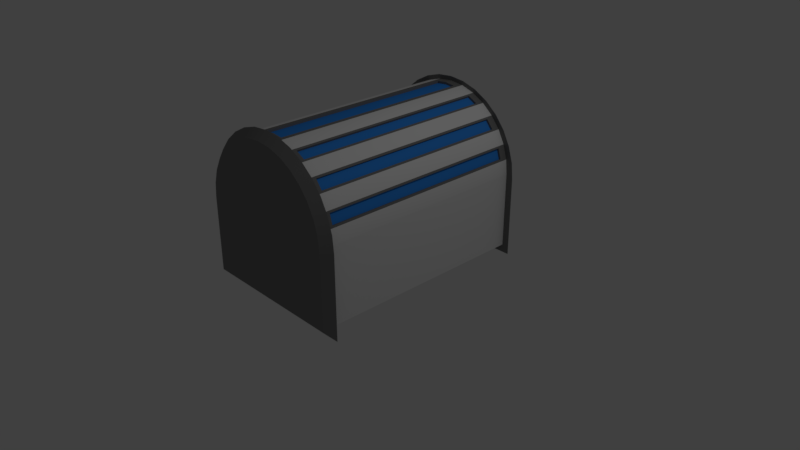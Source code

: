 # Source: Lab.blend  (saved by Blender 2.79.0; exported with 4.5.12 LTS)
import bpy
from mathutils import Matrix  # noqa: F401  (used for matrix-valued properties, if any)

bpy.ops.wm.read_factory_settings(use_empty=True)
scene = bpy.context.scene
scene.name = 'Scene'

# ---- collections
col_collection_1 = bpy.data.collections.new('Collection 1'); scene.collection.children.link(col_collection_1)

# ---- materials (node trees are filled in below, after node groups)
mat_material = bpy.data.materials.new('Material')
mat_material.alpha_threshold = 0.0
mat_material.use_transparent_shadow = False
mat_material.roughness = 0.5
mat_material.specular_intensity = 0.0
mat_material.line_color = (0.0, 0.0, 0.0, 1.0)
mat_window = bpy.data.materials.new('Window')
mat_window.alpha_threshold = 0.0
mat_window.use_transparent_shadow = False
mat_window.diffuse_color = (0.03698, 0.2551, 0.8, 1.0)
mat_window.roughness = 0.5
mat_window.specular_intensity = 0.0
mat_detail = bpy.data.materials.new('Detail')
mat_detail.alpha_threshold = 0.0
mat_detail.use_transparent_shadow = False
mat_detail.diffuse_color = (0.1902, 0.1902, 0.1902, 1.0)
mat_detail.roughness = 0.5
mat_detail.specular_intensity = 0.0
mat_roof = bpy.data.materials.new('Roof')
mat_roof.alpha_threshold = 0.0
mat_roof.use_transparent_shadow = False
mat_roof.diffuse_color = (0.214, 0.214, 0.214, 1.0)
mat_roof.roughness = 0.5
mat_roof.specular_intensity = 0.0

# ---- material node trees

# ---- world
world_world = bpy.data.worlds.new('World'); scene.world = world_world
world_world.color = (0.05088, 0.05088, 0.05088)
world_world.use_sun_shadow = False
world_world.sun_shadow_jitter_overblur = 0.0
world_world.cycles.sampling_method = 'MANUAL'

# ---- cameras
cam_camera = bpy.data.cameras.new('Camera')
cam_camera.clip_end = 100.0
cam_camera.lens = 35.0
cam_camera.sensor_width = 32.0
cam_camera.sensor_height = 18.0
cam_camera.ortho_scale = 7.314
cam_camera.dof.focus_distance = 0.0
cam_camera.dof.aperture_fstop = 128.0

# ---- lights
light_lamp = bpy.data.lights.new('Lamp', 'POINT')
light_lamp.transmission_factor = 0.0
light_lamp.cutoff_distance = 30.0
light_lamp.energy = 100.0
light_lamp.shadow_buffer_clip_start = 1.001
light_lamp.shadow_soft_size = 0.1
light_lamp.shadow_maximum_resolution = 0.006
light_lamp.use_absolute_resolution = True

# ---- meshes
me_cube = bpy.data.meshes.new('Cube')
me_cube.from_pydata([(-1.0, 1.449, -0.003904), (-1.0, -1.451, -0.003905), (-0.9808, 1.449, 0.1912), (-0.9808, -1.451, 0.1912), (-0.9239, 1.449, 0.3788), (-0.9239, -1.451, 0.3788), (-0.8315, 1.449, 0.5517), (-0.8315, -1.451, 0.5517), (-0.7071, 1.449, 0.7032), (-0.7071, -1.451, 0.7032), (-0.5556, 1.449, 0.8276), (-0.5556, -1.451, 0.8276), (-0.3827, 1.449, 0.92), (-0.3827, -1.451, 0.92), (-0.1951, 1.449, 0.9769), (-0.1951, -1.451, 0.9769), (-3.258e-07, 1.449, 0.9961), (-3.258e-07, -1.451, 0.9961), (0.1951, 1.449, 0.9769), (0.1951, -1.451, 0.9769), (0.3827, 1.449, 0.92), (0.3827, -1.451, 0.92), (0.5556, 1.449, 0.8276), (0.5556, -1.451, 0.8276), (0.7071, 1.449, 0.7032), (0.7071, -1.451, 0.7032), (0.8315, 1.449, 0.5517), (0.8315, -1.451, 0.5517), (0.9239, 1.449, 0.3788), (0.9239, -1.451, 0.3788), (0.9808, 1.449, 0.1912), (0.9808, -1.451, 0.1912), (1.0, 1.449, -0.003903), (1.0, -1.451, -0.003904), (1.0, -1.451, -1.004), (1.0, 1.449, -1.004), (-1.0, -1.451, -1.004), (-1.0, 1.449, -1.004), (-0.9728, 1.349, 0.2174), (-0.9728, -1.351, 0.2174), (-0.9318, 1.349, 0.3525), (-0.9318, -1.351, 0.3525), (-0.8141, 1.349, 0.5729), (-0.8141, -1.351, 0.5729), (-0.7245, 1.349, 0.682), (-0.7245, -1.351, 0.682), (-0.5314, 1.349, 0.8405), (-0.5314, -1.351, 0.8405), (-0.4069, 1.349, 0.907), (-0.4069, -1.351, 0.907), (-0.1405, 1.349, 0.9796), (-0.1405, -1.351, 0.9796), (-3.254e-07, 1.349, 0.9934), (-3.254e-07, -1.351, 0.9934), (0.1405, 1.349, 0.9796), (0.1405, -1.351, 0.9796), (0.4069, 1.349, 0.907), (0.4069, -1.351, 0.907), (0.5314, 1.349, 0.8405), (0.5314, -1.351, 0.8405), (0.7245, 1.349, 0.682), (0.7245, -1.351, 0.682), (0.8141, 1.349, 0.5729), (0.8141, -1.351, 0.5729), (0.9318, 1.349, 0.3525), (0.9318, -1.351, 0.3525), (0.9728, 1.349, 0.2174), (0.9728, -1.351, 0.2174), (-0.9441, 1.349, 0.2087), (-0.9441, -1.351, 0.2087), (-0.9031, 1.349, 0.3438), (-0.9031, -1.351, 0.3438), (-0.7909, 1.349, 0.5538), (-0.7909, -1.351, 0.5538), (-0.7013, 1.349, 0.663), (-0.7013, -1.351, 0.663), (-0.5172, 1.349, 0.814), (-0.5172, -1.351, 0.814), (-0.3927, 1.349, 0.8806), (-0.3927, -1.351, 0.8806), (-0.1405, 1.349, 0.9496), (-0.1405, -1.351, 0.9496), (-3.254e-07, 1.349, 0.9634), (-3.254e-07, -1.351, 0.9634), (0.1405, 1.349, 0.9496), (0.1405, -1.351, 0.9496), (0.3927, 1.349, 0.8806), (0.3927, -1.351, 0.8806), (0.5172, 1.349, 0.814), (0.5172, -1.351, 0.814), (0.7013, 1.349, 0.663), (0.7013, -1.351, 0.663), (0.7909, 1.349, 0.5539), (0.7909, -1.351, 0.5538), (0.9031, 1.349, 0.3438), (0.9031, -1.351, 0.3438), (0.9441, 1.349, 0.2087), (0.9441, -1.351, 0.2087), (-0.1756, 1.549, 0.8837), (-0.3444, 1.549, 0.8325), (-0.5, 1.549, 0.7493), (-0.6364, 1.549, 0.6374), (-0.7483, 1.549, 0.501), (-0.8315, 1.549, 0.3454), (-0.8827, 1.549, 0.1765), (-0.9, 1.549, 0.000958), (-2.903e-07, 1.549, 0.901), (0.1756, 1.549, 0.8837), (0.3444, 1.549, 0.8325), (0.5, 1.549, 0.7493), (0.6364, 1.549, 0.6374), (0.7483, 1.549, 0.501), (0.8315, 1.549, 0.3454), (0.8827, 1.549, 0.1765), (0.9, 1.549, 0.0009588), (-0.9, 1.549, -0.8605), (0.9, 1.549, -0.8605), (-1.1, 1.444, -0.04491), (-1.079, 1.444, 0.1697), (-1.016, 1.444, 0.376), (-0.9146, 1.444, 0.5662), (-0.7778, 1.444, 0.7329), (-0.6111, 1.444, 0.8697), (-0.421, 1.444, 0.9714), (-0.2146, 1.444, 1.034), (-3.459e-07, 1.444, 1.055), (0.2146, 1.444, 1.034), (0.421, 1.444, 0.9714), (0.6111, 1.444, 0.8697), (0.7778, 1.444, 0.7329), (0.9146, 1.444, 0.5662), (1.016, 1.444, 0.376), (1.079, 1.444, 0.1697), (1.1, 1.444, -0.04491), (-1.1, 1.444, -1.106), (1.1, 1.444, -1.106), (0.1931, 1.554, 0.9314), (0.55, 1.554, 0.7836), (0.7, 1.554, 0.6605), (0.3789, 1.554, 0.8751), (-3.068e-07, 1.554, 0.9504), (-0.1931, 1.554, 0.9314), (-0.3789, 1.554, 0.8751), (-0.55, 1.554, 0.7836), (-0.7, 1.554, 0.6605), (-0.8232, 1.554, 0.5105), (-0.9146, 1.554, 0.3393), (-0.971, 1.554, 0.1536), (-0.99, 1.554, -0.03956), (0.8232, 1.554, 0.5105), (0.9146, 1.554, 0.3393), (0.971, 1.554, 0.1536), (0.99, 1.554, -0.03956), (-0.99, 1.554, -0.991), (0.99, 1.554, -0.991), (-0.1756, -1.551, 0.8837), (-0.3444, -1.551, 0.8325), (-0.5, -1.551, 0.7493), (-0.6364, -1.551, 0.6374), (-0.7483, -1.551, 0.501), (-0.8315, -1.551, 0.3454), (-0.9, -1.551, 0.0009578), (-0.8827, -1.551, 0.1765), (-2.907e-07, -1.551, 0.901), (0.1756, -1.551, 0.8837), (0.3444, -1.551, 0.8325), (0.5, -1.551, 0.7493), (0.6364, -1.551, 0.6374), (0.7483, -1.551, 0.501), (0.8315, -1.551, 0.3454), (0.8827, -1.551, 0.1765), (0.9, -1.551, 0.0009586), (0.9, -1.551, -0.899), (-0.9, -1.551, -0.899), (-1.079, -1.446, 0.1697), (-1.1, -1.446, -0.04491), (-1.016, -1.446, 0.376), (-0.9146, -1.446, 0.5662), (-0.7778, -1.446, 0.7329), (-0.6111, -1.446, 0.8697), (-0.421, -1.446, 0.9714), (-0.2146, -1.446, 1.034), (-3.437e-07, -1.446, 1.055), (0.2146, -1.446, 1.034), (0.421, -1.446, 0.9714), (0.6111, -1.446, 0.8697), (0.7778, -1.446, 0.7329), (0.9146, -1.446, 0.5662), (1.016, -1.446, 0.376), (1.079, -1.446, 0.1697), (1.1, -1.446, -0.04491), (1.1, -1.446, -1.145), (-1.1, -1.446, -1.145), (-0.99, -1.556, -0.03957), (0.7, -1.556, 0.6605), (0.55, -1.556, 0.7836), (0.3789, -1.556, 0.8751), (0.1931, -1.556, 0.9314), (-3.051e-07, -1.556, 0.9504), (-0.1931, -1.556, 0.9314), (-0.3789, -1.556, 0.8751), (-0.55, -1.556, 0.7836), (-0.7, -1.556, 0.6605), (-0.8232, -1.556, 0.5104), (-0.9146, -1.556, 0.3393), (-0.971, -1.556, 0.1536), (0.8232, -1.556, 0.5105), (0.9146, -1.556, 0.3393), (0.971, -1.556, 0.1536), (0.99, -1.556, -0.03956), (0.99, -1.556, -1.03), (-0.99, -1.556, -1.03)], [], [(36, 37, 35, 34), (173, 161, 193, 211), (3, 2, 0, 1), (7, 9, 45, 43), (7, 6, 4, 5), (26, 24, 60, 62), (11, 10, 8, 9), (8, 6, 42, 44), (15, 14, 12, 13), (15, 17, 53, 51), (24, 25, 61, 60), (21, 20, 18, 19), (6, 7, 43, 42), (25, 24, 22, 23), (16, 14, 50, 52), (29, 28, 26, 27), (14, 15, 51, 50), (33, 32, 30, 31), (1, 0, 37, 36), (0, 2, 118, 117), (163, 164, 197, 198), (102, 103, 146, 145), (32, 33, 34, 35), (55, 54, 84, 85), (42, 43, 73, 72), (53, 55, 85, 83), (67, 66, 96, 97), (41, 40, 70, 71), (54, 52, 82, 84), (65, 67, 97, 95), (39, 41, 71, 69), (25, 27, 63, 61), (18, 16, 52, 54), (9, 8, 44, 45), (27, 26, 62, 63), (17, 19, 55, 53), (19, 18, 54, 55), (10, 11, 47, 46), (28, 29, 65, 64), (12, 10, 46, 48), (30, 28, 64, 66), (2, 3, 39, 38), (20, 21, 57, 56), (11, 13, 49, 47), (29, 31, 67, 65), (4, 2, 38, 40), (22, 20, 56, 58), (13, 12, 48, 49), (31, 30, 66, 67), (3, 5, 41, 39), (21, 23, 59, 57), (5, 4, 40, 41), (23, 22, 58, 59), (71, 70, 68, 69), (75, 74, 72, 73), (79, 78, 76, 77), (83, 82, 80, 81), (85, 84, 82, 83), (89, 88, 86, 87), (93, 92, 90, 91), (97, 96, 94, 95), (44, 42, 72, 74), (56, 57, 87, 86), (43, 45, 75, 73), (58, 56, 86, 88), (45, 44, 74, 75), (57, 59, 89, 87), (46, 47, 77, 76), (59, 58, 88, 89), (48, 46, 76, 78), (60, 61, 91, 90), (47, 49, 79, 77), (62, 60, 90, 92), (49, 48, 78, 79), (61, 63, 93, 91), (50, 51, 81, 80), (63, 62, 92, 93), (52, 50, 80, 82), (38, 39, 69, 68), (64, 65, 95, 94), (51, 53, 83, 81), (40, 38, 68, 70), (66, 64, 94, 96), (26, 28, 131, 130), (8, 10, 122, 121), (35, 37, 134, 135), (101, 102, 145, 144), (114, 105, 104, 103, 102, 101, 100, 99, 98, 106, 107, 108, 109, 110, 111, 112, 113), (105, 114, 116, 115), (100, 101, 144, 143), (16, 18, 126, 125), (99, 100, 143, 142), (24, 26, 130, 129), (6, 8, 121, 120), (32, 35, 135, 133), (98, 99, 142, 141), (115, 116, 154, 153), (37, 0, 117, 134), (106, 98, 141, 140), (14, 16, 125, 124), (116, 114, 152, 154), (107, 106, 140, 136), (130, 131, 150, 149), (125, 126, 136, 140), (134, 117, 148, 153), (128, 129, 138, 137), (123, 124, 141, 142), (118, 119, 146, 147), (133, 135, 154, 152), (121, 122, 143, 144), (126, 127, 139, 136), (131, 132, 151, 150), (119, 120, 145, 146), (124, 125, 140, 141), (129, 130, 149, 138), (117, 118, 147, 148), (135, 134, 153, 154), (122, 123, 142, 143), (127, 128, 137, 139), (132, 133, 152, 151), (120, 121, 144, 145), (18, 20, 127, 126), (103, 104, 147, 146), (104, 105, 148, 147), (10, 12, 123, 122), (28, 30, 132, 131), (111, 110, 138, 149), (2, 4, 119, 118), (20, 22, 128, 127), (112, 111, 149, 150), (110, 109, 137, 138), (113, 112, 150, 151), (12, 14, 124, 123), (109, 108, 139, 137), (30, 32, 133, 132), (114, 113, 151, 152), (108, 107, 136, 139), (4, 6, 120, 119), (22, 24, 129, 128), (105, 115, 153, 148), (29, 27, 187, 188), (171, 172, 210, 209), (11, 9, 178, 179), (36, 34, 191, 192), (161, 171, 170, 169, 168, 167, 166, 165, 164, 163, 155, 156, 157, 158, 159, 160, 162), (171, 161, 173, 172), (164, 165, 196, 197), (170, 171, 209, 208), (19, 17, 182, 183), (165, 166, 195, 196), (169, 170, 208, 207), (1, 36, 192, 175), (166, 167, 194, 195), (27, 25, 186, 187), (168, 169, 207, 206), (9, 7, 177, 178), (34, 33, 190, 191), (167, 168, 206, 194), (17, 15, 181, 182), (192, 191, 210, 211), (174, 175, 193, 205), (178, 177, 203, 202), (190, 189, 208, 209), (185, 184, 196, 195), (180, 179, 201, 200), (183, 182, 198, 197), (188, 187, 206, 207), (176, 174, 205, 204), (181, 180, 200, 199), (186, 185, 195, 194), (191, 190, 209, 210), (179, 178, 202, 201), (184, 183, 197, 196), (189, 188, 207, 208), (175, 192, 211, 193), (177, 176, 204, 203), (182, 181, 199, 198), (187, 186, 194, 206), (3, 1, 175, 174), (155, 163, 198, 199), (21, 19, 183, 184), (172, 173, 211, 210), (156, 155, 199, 200), (13, 11, 179, 180), (31, 29, 188, 189), (157, 156, 200, 201), (5, 3, 174, 176), (158, 157, 201, 202), (23, 21, 184, 185), (159, 158, 202, 203), (15, 13, 180, 181), (33, 31, 189, 190), (160, 159, 203, 204), (7, 5, 176, 177), (162, 160, 204, 205), (25, 23, 185, 186), (161, 162, 205, 193)])
me_cube.polygons.foreach_set('use_smooth', [0, 0, 1, 0, 1, 0, 1, 0, 1, 0, 1, 1, 1, 1, 0, 1, 1, 1, 0, 1, 0, 0, 0, 1, 1, 0, 1, 1, 0, 0, 0, 0, 0, 1, 1, 0, 1, 1, 1, 0, 0, 1, 1, 0, 0, 0, 0, 1, 1, 0, 0, 1, 1, 1, 1, 1, 1, 1, 1, 1, 1, 0, 1, 0, 0, 1, 0, 1, 1, 0, 1, 0, 0, 1, 0, 1, 1, 0, 1, 1, 0, 0, 0, 1, 1, 0, 0, 0, 0, 0, 0, 0, 0, 0, 0, 0, 0, 0, 0, 0, 0, 0, 1, 1, 0, 1, 1, 1, 0, 1, 1, 1, 1, 1, 1, 1, 0, 1, 1, 1, 1, 1, 0, 0, 0, 0, 0, 0, 0, 0, 0, 0, 1, 0, 1, 0, 0, 1, 1, 0, 1, 0, 1, 0, 0, 0, 0, 0, 0, 0, 0, 0, 0, 0, 0, 0, 0, 0, 0, 0, 1, 1, 1, 1, 1, 1, 1, 1, 1, 1, 0, 1, 1, 1, 0, 1, 1, 1, 1, 0, 1, 0, 0, 0, 0, 0, 0, 0, 0, 0, 1, 1, 0, 1, 0, 1, 0])
me_cube.polygons.foreach_set('material_index', [0, 3, 0, 2, 0, 2, 0, 2, 0, 2, 2, 0, 2, 0, 2, 0, 2, 0, 0, 2, 3, 2, 0, 2, 2, 2, 2, 2, 2, 2, 2, 2, 2, 2, 2, 2, 2, 2, 2, 2, 2, 2, 2, 2, 2, 2, 2, 2, 2, 2, 2, 2, 2, 1, 1, 1, 1, 1, 1, 1, 1, 2, 2, 2, 2, 2, 2, 2, 2, 2, 2, 2, 2, 2, 2, 2, 2, 2, 2, 2, 2, 2, 2, 2, 2, 2, 2, 2, 2, 2, 2, 2, 2, 2, 2, 2, 2, 2, 2, 2, 2, 2, 2, 2, 2, 2, 2, 2, 2, 2, 2, 2, 2, 2, 2, 2, 2, 2, 2, 2, 2, 2, 2, 2, 2, 2, 2, 2, 2, 2, 2, 2, 2, 2, 2, 2, 2, 2, 2, 2, 3, 3, 3, 3, 3, 3, 3, 3, 3, 3, 3, 3, 3, 3, 3, 3, 3, 3, 3, 3, 3, 3, 3, 3, 3, 3, 3, 3, 3, 3, 3, 3, 3, 3, 3, 3, 3, 3, 3, 3, 3, 3, 3, 3, 3, 3, 3, 3, 3, 3, 3, 3, 3, 3, 3, 3, 3])
me_cube.materials.append(mat_material)
me_cube.materials.append(mat_window)
me_cube.materials.append(mat_detail)
me_cube.materials.append(mat_roof)
me_cube.use_remesh_preserve_volume = False
me_cube.use_remesh_preserve_attributes = False
me_cube.use_mirror_vertex_groups = False
me_cube.update()

# ---- objects
ob_cube = bpy.data.objects.new('Cube', me_cube)
ob_lamp = bpy.data.objects.new('Lamp', light_lamp)
ob_camera = bpy.data.objects.new('Camera', cam_camera)

# ---- transforms, parenting, visibility, modifiers, constraints
ob_cube.location = (0.0, 0.0, 1.0)
ob_cube.lock_rotations_4d = False
ob_cube.empty_display_type = 'ARROWS'
ob_cube.lineart.crease_threshold = 0.0
_m = ob_cube.modifiers.new('EdgeSplit', 'EDGE_SPLIT')
ob_lamp.location = (4.076, 1.005, 5.904)
ob_lamp.rotation_euler = (0.6503, 0.05522, 1.866)
ob_lamp.lock_rotations_4d = False
ob_lamp.empty_display_type = 'ARROWS'
ob_lamp.color = (0.0, 0.0, 0.0, 0.0)
ob_lamp.lineart.crease_threshold = 0.0
ob_camera.location = (7.481, -6.508, 5.344)
ob_camera.rotation_euler = (1.109, 0.0, 0.8149)
ob_camera.lock_rotations_4d = False
ob_camera.empty_display_type = 'ARROWS'
ob_camera.color = (0.0, 0.0, 0.0, 0.0)
ob_camera.display_type = 'WIRE'
ob_camera.lineart.crease_threshold = 0.0

# ---- collection membership
col_collection_1.objects.link(ob_cube)
col_collection_1.objects.link(ob_lamp)
col_collection_1.objects.link(ob_camera)

# ---- scene / render settings (as saved in the file)
scene.camera = ob_camera
scene.frame_start = 1; scene.frame_end = 250; scene.frame_set(1)
scene.render.engine = 'BLENDER_EEVEE_NEXT'
scene.render.resolution_percentage = 50
scene.render.dither_intensity = 0.0
scene.cycles.use_denoising = False
scene.cycles.samples = 128
scene.cycles.sampling_pattern = 'TABULATED_SOBOL'
scene.cycles.use_adaptive_sampling = False
scene.cycles.use_light_tree = False
scene.cycles.blur_glossy = 0.0
scene.cycles.sample_clamp_indirect = 0.0
scene.view_settings.view_transform = 'Standard'
bpy.context.view_layer.update()
